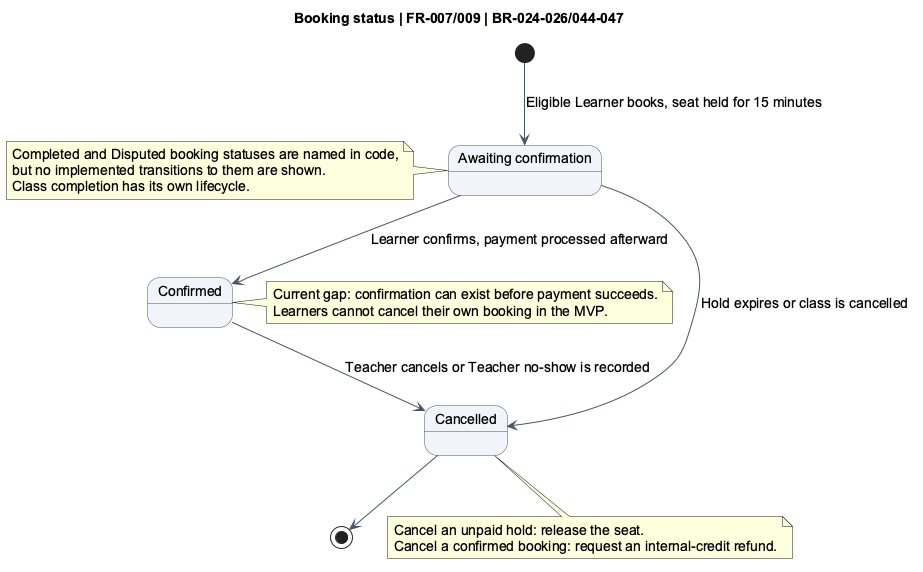

The diagram above was rendered by PlantUML. Its source (embedded in the PNG):
@startuml
title Booking status | FR-007/009 | BR-024-026/044-047
skinparam backgroundColor #FFFFFF
skinparam shadowing false
skinparam defaultFontName Arial
skinparam defaultFontSize 14
skinparam ArrowColor #475569
skinparam activityBackgroundColor #F1F5F9
skinparam activityBorderColor #475569
skinparam sequenceParticipantBackgroundColor #F1F5F9
skinparam sequenceParticipantBorderColor #475569
skinparam stateBackgroundColor #F1F5F9
skinparam stateBorderColor #475569
state "Awaiting confirmation" as pending
state "Confirmed" as confirmed
state "Cancelled" as cancelled
[*] --> pending : Eligible Learner books, seat held for 15 minutes
pending --> confirmed : Learner confirms, payment processed afterward
pending --> cancelled : Hold expires or class is cancelled
confirmed --> cancelled : Teacher cancels or Teacher no-show is recorded
cancelled --> [*]
note right of confirmed
 Current gap: confirmation can exist before payment succeeds.
 Learners cannot cancel their own booking in the MVP.
end note
note bottom of cancelled
 Cancel an unpaid hold: release the seat.
 Cancel a confirmed booking: request an internal-credit refund.
end note
note left of pending
 Completed and Disputed booking statuses are named in code,
 but no implemented transitions to them are shown.
 Class completion has its own lifecycle.
end note
@enduml